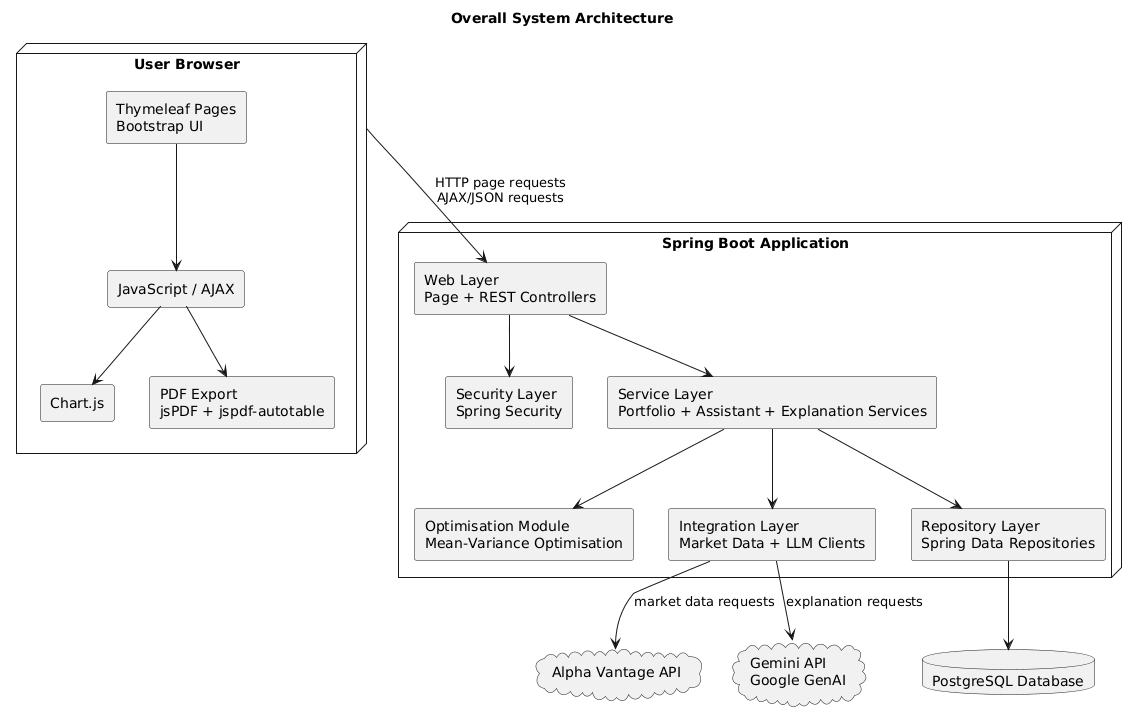

The diagram above was rendered by PlantUML. Its source (embedded in the PNG):
@startuml
title Overall System Architecture

skinparam componentStyle rectangle
skinparam shadowing false
skinparam packageStyle rectangle


node "User Browser" as Browser {
  component "Thymeleaf Pages\nBootstrap UI" as UI
  component "JavaScript / AJAX" as JS
  component "Chart.js" as Charts
  component "PDF Export\njsPDF + jspdf-autotable" as PDF
}

node "Spring Boot Application" as App {
  component "Web Layer\nPage + REST Controllers" as Web
  component "Security Layer\nSpring Security" as Security
  component "Service Layer\nPortfolio + Assistant + Explanation Services" as Services
  component "Optimisation Module\nMean-Variance Optimisation" as Optimisation
  component "Integration Layer\nMarket Data + LLM Clients" as Integration
  component "Repository Layer\nSpring Data Repositories" as Repositories
}

database "PostgreSQL Database" as DB
cloud "Alpha Vantage API" as Alpha
cloud "Gemini API\nGoogle GenAI" as Gemini

Browser --> Web : HTTP page requests\nAJAX/JSON requests
UI --> JS
JS --> Charts
JS --> PDF

Web --> Security
Web --> Services
Services --> Optimisation
Services --> Integration
Services --> Repositories
Repositories --> DB

Integration --> Alpha : market data requests
Integration --> Gemini : explanation requests
@enduml